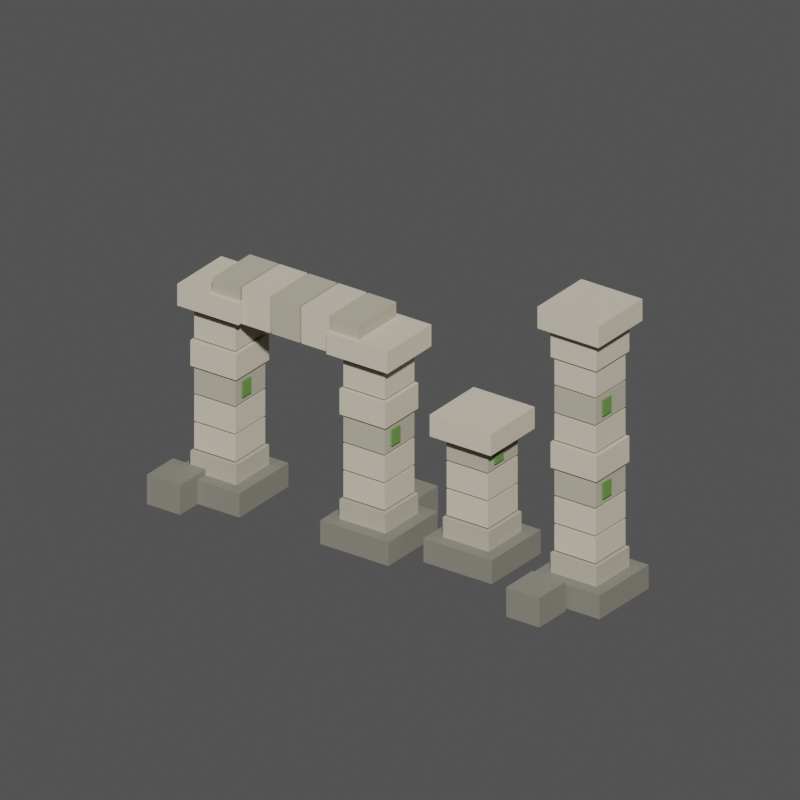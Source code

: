 # Source: underwater_ruins.blend  (saved by Blender 5.2.44; exported with 4.5.12 LTS)
import bpy
from mathutils import Matrix  # noqa: F401  (used for matrix-valued properties, if any)

bpy.ops.wm.read_factory_settings(use_empty=True)
scene = bpy.context.scene
scene.name = 'Main_09_underwater_ruins'

# ---- materials (node trees are filled in below, after node groups)
mat_main_stone_dark = bpy.data.materials.new('Main_stone_dark')
mat_main_stone_dark.diffuse_color = (0.1651, 0.159, 0.1301, 1.0)
mat_main_stone = bpy.data.materials.new('Main_stone')
mat_main_stone.diffuse_color = (0.3372, 0.3185, 0.2384, 1.0)
mat_main_leaf = bpy.data.materials.new('Main_leaf')
mat_main_leaf.diffuse_color = (0.1022, 0.2232, 0.05127, 1.0)
mat_main_stone2 = bpy.data.materials.new('Main_stone2')
mat_main_stone2.diffuse_color = (0.4793, 0.4342, 0.3231, 1.0)

# ---- material node trees
mat_main_stone_dark.use_nodes = True; mat_main_stone_dark.node_tree.nodes.clear()
_N = mat_main_stone_dark.node_tree.nodes; _L = mat_main_stone_dark.node_tree.links
n0 = _N.new('ShaderNodeBsdfPrincipled'); n0.name = '原理化 BSDF'; n0.location = (-200, 100)
n0.inputs[0].default_value = (0.1651, 0.159, 0.1301, 1.0)
n0.inputs[2].default_value = 0.73
n0.inputs[10].default_value = 0.005
n1 = _N.new('ShaderNodeOutputMaterial'); n1.name = '材质输出'; n1.location = (200, 100)
_L.new(n0.outputs[0], n1.inputs[0])
n1.is_active_output = True
mat_main_stone.use_nodes = True; mat_main_stone.node_tree.nodes.clear()
_N = mat_main_stone.node_tree.nodes; _L = mat_main_stone.node_tree.links
n0 = _N.new('ShaderNodeBsdfPrincipled'); n0.name = '原理化 BSDF'; n0.location = (-200, 100)
n0.inputs[0].default_value = (0.3372, 0.3185, 0.2384, 1.0)
n0.inputs[2].default_value = 0.73
n0.inputs[10].default_value = 0.005
n1 = _N.new('ShaderNodeOutputMaterial'); n1.name = '材质输出'; n1.location = (200, 100)
_L.new(n0.outputs[0], n1.inputs[0])
n1.is_active_output = True
mat_main_leaf.use_nodes = True; mat_main_leaf.node_tree.nodes.clear()
_N = mat_main_leaf.node_tree.nodes; _L = mat_main_leaf.node_tree.links
n0 = _N.new('ShaderNodeBsdfPrincipled'); n0.name = '原理化 BSDF'; n0.location = (-200, 100)
n0.inputs[0].default_value = (0.1022, 0.2232, 0.05127, 1.0)
n0.inputs[2].default_value = 0.73
n0.inputs[10].default_value = 0.005
n1 = _N.new('ShaderNodeOutputMaterial'); n1.name = '材质输出'; n1.location = (200, 100)
_L.new(n0.outputs[0], n1.inputs[0])
n1.is_active_output = True
mat_main_stone2.use_nodes = True; mat_main_stone2.node_tree.nodes.clear()
_N = mat_main_stone2.node_tree.nodes; _L = mat_main_stone2.node_tree.links
n0 = _N.new('ShaderNodeBsdfPrincipled'); n0.name = '原理化 BSDF'; n0.location = (-200, 100)
n0.inputs[0].default_value = (0.4793, 0.4342, 0.3231, 1.0)
n0.inputs[2].default_value = 0.73
n0.inputs[10].default_value = 0.005
n1 = _N.new('ShaderNodeOutputMaterial'); n1.name = '材质输出'; n1.location = (200, 100)
_L.new(n0.outputs[0], n1.inputs[0])
n1.is_active_output = True

# ---- world
world_underwater_ruins_world_001 = bpy.data.worlds.new('underwater_ruins_world.001'); scene.world = world_underwater_ruins_world_001
world_underwater_ruins_world_001.use_nodes = True; world_underwater_ruins_world_001.node_tree.nodes.clear()
_N = world_underwater_ruins_world_001.node_tree.nodes; _L = world_underwater_ruins_world_001.node_tree.links
n0 = _N.new('ShaderNodeBackground'); n0.name = '背景'; n0.location = (-200, 100)
n0.inputs[0].default_value = (0.05, 0.05, 0.05, 1.0)
n1 = _N.new('ShaderNodeOutputWorld'); n1.name = '世界输出'; n1.location = (200, 100)
_L.new(n0.outputs[0], n1.inputs[0])
n1.is_active_output = True
world_underwater_ruins_world_001.color = (0.19, 0.26, 0.31)

# ---- cameras
cam_underwater_ruins_camera_001 = bpy.data.cameras.new('underwater_ruins_camera.001')
cam_underwater_ruins_camera_001.type = 'ORTHO'
cam_underwater_ruins_camera_001.ortho_scale = 7.231

# ---- meshes
me_underwater_ruins_arch_stone_dark_001 = bpy.data.meshes.new('underwater_ruins_arch_stone_dark.001')
me_underwater_ruins_arch_stone_dark_001.from_pydata([(-1.21, -0.38, 0.0), (-0.45, -0.38, 0.0), (-0.45, 0.38, 0.0), (-1.21, 0.38, 0.0), (-1.21, -0.38, 0.24), (-0.45, -0.38, 0.24), (-0.45, 0.38, 0.24), (-1.21, 0.38, 0.24), (0.45, -0.38, 0.0), (1.21, -0.38, 0.0), (1.21, 0.38, 0.0), (0.45, 0.38, 0.0), (0.45, -0.38, 0.24), (1.21, -0.38, 0.24), (1.21, 0.38, 0.24), (0.45, 0.38, 0.24)], [], [(0, 3, 2, 1), (4, 5, 6, 7), (0, 1, 5, 4), (1, 2, 6, 5), (2, 3, 7, 6), (3, 0, 4, 7), (8, 11, 10, 9), (12, 13, 14, 15), (8, 9, 13, 12), (9, 10, 14, 13), (10, 11, 15, 14), (11, 8, 12, 15)])
me_underwater_ruins_arch_stone_dark_001.materials.append(mat_main_stone_dark)
me_underwater_ruins_arch_stone_dark_001.update()
me_underwater_ruins_arch_stone_001 = bpy.data.meshes.new('underwater_ruins_arch_stone.001')
me_underwater_ruins_arch_stone_001.from_pydata([(-1.085, -0.255, 0.18), (-0.575, -0.255, 0.18), (-0.575, 0.255, 0.18), (-1.085, 0.255, 0.18), (-1.085, -0.255, 0.44), (-0.575, -0.255, 0.44), (-0.575, 0.255, 0.44), (-1.085, 0.255, 0.44), (-1.06, -0.23, 1.02), (-0.6, -0.23, 1.02), (-0.6, 0.23, 1.02), (-1.06, 0.23, 1.02), (-1.06, -0.23, 1.28), (-0.6, -0.23, 1.28), (-0.6, 0.23, 1.28), (-1.06, 0.23, 1.28), (0.575, -0.255, 0.18), (1.085, -0.255, 0.18), (1.085, 0.255, 0.18), (0.575, 0.255, 0.18), (0.575, -0.255, 0.44), (1.085, -0.255, 0.44), (1.085, 0.255, 0.44), (0.575, 0.255, 0.44), (0.6, -0.23, 1.02), (1.06, -0.23, 1.02), (1.06, 0.23, 1.02), (0.6, 0.23, 1.02), (0.6, -0.23, 1.28), (1.06, -0.23, 1.28), (1.06, 0.23, 1.28), (0.6, 0.23, 1.28), (-0.815, -0.29, 1.915), (-0.505, -0.29, 1.915), (-0.505, 0.29, 1.915), (-0.815, 0.29, 1.915), (-0.815, -0.29, 2.285), (-0.505, -0.29, 2.285), (-0.505, 0.29, 2.285), (-0.815, 0.29, 2.285), (-0.155, -0.29, 1.915), (0.155, -0.29, 1.915), (0.155, 0.29, 1.915), (-0.155, 0.29, 1.915), (-0.155, -0.29, 2.285), (0.155, -0.29, 2.285), (0.155, 0.29, 2.285), (-0.155, 0.29, 2.285), (0.505, -0.29, 1.915), (0.815, -0.29, 1.915), (0.815, 0.29, 1.915), (0.505, 0.29, 1.915), (0.505, -0.29, 2.285), (0.815, -0.29, 2.285), (0.815, 0.29, 2.285), (0.505, 0.29, 2.285)], [], [(0, 3, 2, 1), (4, 5, 6, 7), (0, 1, 5, 4), (1, 2, 6, 5), (2, 3, 7, 6), (3, 0, 4, 7), (8, 11, 10, 9), (12, 13, 14, 15), (8, 9, 13, 12), (9, 10, 14, 13), (10, 11, 15, 14), (11, 8, 12, 15), (16, 19, 18, 17), (20, 21, 22, 23), (16, 17, 21, 20), (17, 18, 22, 21), (18, 19, 23, 22), (19, 16, 20, 23), (24, 27, 26, 25), (28, 29, 30, 31), (24, 25, 29, 28), (25, 26, 30, 29), (26, 27, 31, 30), (27, 24, 28, 31), (32, 35, 34, 33), (36, 37, 38, 39), (32, 33, 37, 36), (33, 34, 38, 37), (34, 35, 39, 38), (35, 32, 36, 39), (40, 43, 42, 41), (44, 45, 46, 47), (40, 41, 45, 44), (41, 42, 46, 45), (42, 43, 47, 46), (43, 40, 44, 47), (48, 51, 50, 49), (52, 53, 54, 55), (48, 49, 53, 52), (49, 50, 54, 53), (50, 51, 55, 54), (51, 48, 52, 55)])
me_underwater_ruins_arch_stone_001.materials.append(mat_main_stone)
me_underwater_ruins_arch_stone_001.update()
me_underwater_ruins_arch_leaf_001 = bpy.data.meshes.new('underwater_ruins_arch_leaf.001')
me_underwater_ruins_arch_leaf_001.from_pydata([(-0.6025, -0.145, 0.24), (-0.5775, -0.145, 0.24), (-0.5775, -0.015, 0.24), (-0.6025, -0.015, 0.24), (-0.6025, -0.145, 0.4), (-0.5775, -0.145, 0.4), (-0.5775, -0.015, 0.4), (-0.6025, -0.015, 0.4), (-0.6025, -0.145, 1.08), (-0.5775, -0.145, 1.08), (-0.5775, -0.015, 1.08), (-0.6025, -0.015, 1.08), (-0.6025, -0.145, 1.24), (-0.5775, -0.145, 1.24), (-0.5775, -0.015, 1.24), (-0.6025, -0.015, 1.24), (1.058, -0.145, 0.24), (1.083, -0.145, 0.24), (1.083, -0.015, 0.24), (1.058, -0.015, 0.24), (1.058, -0.145, 0.4), (1.083, -0.145, 0.4), (1.083, -0.015, 0.4), (1.058, -0.015, 0.4), (1.058, -0.145, 1.08), (1.083, -0.145, 1.08), (1.083, -0.015, 1.08), (1.058, -0.015, 1.08), (1.058, -0.145, 1.24), (1.083, -0.145, 1.24), (1.083, -0.015, 1.24), (1.058, -0.015, 1.24)], [], [(0, 3, 2, 1), (4, 5, 6, 7), (0, 1, 5, 4), (1, 2, 6, 5), (2, 3, 7, 6), (3, 0, 4, 7), (8, 11, 10, 9), (12, 13, 14, 15), (8, 9, 13, 12), (9, 10, 14, 13), (10, 11, 15, 14), (11, 8, 12, 15), (16, 19, 18, 17), (20, 21, 22, 23), (16, 17, 21, 20), (17, 18, 22, 21), (18, 19, 23, 22), (19, 16, 20, 23), (24, 27, 26, 25), (28, 29, 30, 31), (24, 25, 29, 28), (25, 26, 30, 29), (26, 27, 31, 30), (27, 24, 28, 31)])
me_underwater_ruins_arch_leaf_001.materials.append(mat_main_leaf)
me_underwater_ruins_arch_leaf_001.update()
me_underwater_ruins_arch_stone2_001 = bpy.data.meshes.new('underwater_ruins_arch_stone2.001')
me_underwater_ruins_arch_stone2_001.from_pydata([(-1.06, -0.23, 0.46), (-0.6, -0.23, 0.46), (-0.6, 0.23, 0.46), (-1.06, 0.23, 0.46), (-1.06, -0.23, 0.72), (-0.6, -0.23, 0.72), (-0.6, 0.23, 0.72), (-1.06, 0.23, 0.72), (-1.06, -0.23, 0.74), (-0.6, -0.23, 0.74), (-0.6, 0.23, 0.74), (-1.06, 0.23, 0.74), (-1.06, -0.23, 1.0), (-0.6, -0.23, 1.0), (-0.6, 0.23, 1.0), (-1.06, 0.23, 1.0), (-1.085, -0.255, 1.3), (-0.575, -0.255, 1.3), (-0.575, 0.255, 1.3), (-1.085, 0.255, 1.3), (-1.085, -0.255, 1.56), (-0.575, -0.255, 1.56), (-0.575, 0.255, 1.56), (-1.085, 0.255, 1.56), (-1.06, -0.23, 1.58), (-0.6, -0.23, 1.58), (-0.6, 0.23, 1.58), (-1.06, 0.23, 1.58), (-1.06, -0.23, 1.84), (-0.6, -0.23, 1.84), (-0.6, 0.23, 1.84), (-1.06, 0.23, 1.84), (-1.17, -0.34, 1.92), (-0.49, -0.34, 1.92), (-0.49, 0.34, 1.92), (-1.17, 0.34, 1.92), (-1.17, -0.34, 2.14), (-0.49, -0.34, 2.14), (-0.49, 0.34, 2.14), (-1.17, 0.34, 2.14), (0.6, -0.23, 0.46), (1.06, -0.23, 0.46), (1.06, 0.23, 0.46), (0.6, 0.23, 0.46), (0.6, -0.23, 0.72), (1.06, -0.23, 0.72), (1.06, 0.23, 0.72), (0.6, 0.23, 0.72), (0.6, -0.23, 0.74), (1.06, -0.23, 0.74), (1.06, 0.23, 0.74), (0.6, 0.23, 0.74), (0.6, -0.23, 1.0), (1.06, -0.23, 1.0), (1.06, 0.23, 1.0), (0.6, 0.23, 1.0), (0.575, -0.255, 1.3), (1.085, -0.255, 1.3), (1.085, 0.255, 1.3), (0.575, 0.255, 1.3), (0.575, -0.255, 1.56), (1.085, -0.255, 1.56), (1.085, 0.255, 1.56), (0.575, 0.255, 1.56), (0.6, -0.23, 1.58), (1.06, -0.23, 1.58), (1.06, 0.23, 1.58), (0.6, 0.23, 1.58), (0.6, -0.23, 1.84), (1.06, -0.23, 1.84), (1.06, 0.23, 1.84), (0.6, 0.23, 1.84), (0.49, -0.34, 1.92), (1.17, -0.34, 1.92), (1.17, 0.34, 1.92), (0.49, 0.34, 1.92), (0.49, -0.34, 2.14), (1.17, -0.34, 2.14), (1.17, 0.34, 2.14), (0.49, 0.34, 2.14), (-0.485, -0.29, 1.915), (-0.175, -0.29, 1.915), (-0.175, 0.29, 1.915), (-0.485, 0.29, 1.915), (-0.485, -0.29, 2.285), (-0.175, -0.29, 2.285), (-0.175, 0.29, 2.285), (-0.485, 0.29, 2.285), (0.175, -0.29, 1.915), (0.485, -0.29, 1.915), (0.485, 0.29, 1.915), (0.175, 0.29, 1.915), (0.175, -0.29, 2.285), (0.485, -0.29, 2.285), (0.485, 0.29, 2.285), (0.175, 0.29, 2.285)], [], [(0, 3, 2, 1), (4, 5, 6, 7), (0, 1, 5, 4), (1, 2, 6, 5), (2, 3, 7, 6), (3, 0, 4, 7), (8, 11, 10, 9), (12, 13, 14, 15), (8, 9, 13, 12), (9, 10, 14, 13), (10, 11, 15, 14), (11, 8, 12, 15), (16, 19, 18, 17), (20, 21, 22, 23), (16, 17, 21, 20), (17, 18, 22, 21), (18, 19, 23, 22), (19, 16, 20, 23), (24, 27, 26, 25), (28, 29, 30, 31), (24, 25, 29, 28), (25, 26, 30, 29), (26, 27, 31, 30), (27, 24, 28, 31), (32, 35, 34, 33), (36, 37, 38, 39), (32, 33, 37, 36), (33, 34, 38, 37), (34, 35, 39, 38), (35, 32, 36, 39), (40, 43, 42, 41), (44, 45, 46, 47), (40, 41, 45, 44), (41, 42, 46, 45), (42, 43, 47, 46), (43, 40, 44, 47), (48, 51, 50, 49), (52, 53, 54, 55), (48, 49, 53, 52), (49, 50, 54, 53), (50, 51, 55, 54), (51, 48, 52, 55), (56, 59, 58, 57), (60, 61, 62, 63), (56, 57, 61, 60), (57, 58, 62, 61), (58, 59, 63, 62), (59, 56, 60, 63), (64, 67, 66, 65), (68, 69, 70, 71), (64, 65, 69, 68), (65, 66, 70, 69), (66, 67, 71, 70), (67, 64, 68, 71), (72, 75, 74, 73), (76, 77, 78, 79), (72, 73, 77, 76), (73, 74, 78, 77), (74, 75, 79, 78), (75, 72, 76, 79), (80, 83, 82, 81), (84, 85, 86, 87), (80, 81, 85, 84), (81, 82, 86, 85), (82, 83, 87, 86), (83, 80, 84, 87), (88, 91, 90, 89), (92, 93, 94, 95), (88, 89, 93, 92), (89, 90, 94, 93), (90, 91, 95, 94), (91, 88, 92, 95)])
me_underwater_ruins_arch_stone2_001.materials.append(mat_main_stone2)
me_underwater_ruins_arch_stone2_001.update()
me_underwater_ruins_short_column_stone_dark_001 = bpy.data.meshes.new('underwater_ruins_short_column_stone_dark.001')
me_underwater_ruins_short_column_stone_dark_001.from_pydata([(-0.38, -0.38, 0.0), (0.38, -0.38, 0.0), (0.38, 0.38, 0.0), (-0.38, 0.38, 0.0), (-0.38, -0.38, 0.24), (0.38, -0.38, 0.24), (0.38, 0.38, 0.24), (-0.38, 0.38, 0.24)], [], [(0, 3, 2, 1), (4, 5, 6, 7), (0, 1, 5, 4), (1, 2, 6, 5), (2, 3, 7, 6), (3, 0, 4, 7)])
me_underwater_ruins_short_column_stone_dark_001.materials.append(mat_main_stone_dark)
me_underwater_ruins_short_column_stone_dark_001.update()
me_underwater_ruins_short_column_stone_001 = bpy.data.meshes.new('underwater_ruins_short_column_stone.001')
me_underwater_ruins_short_column_stone_001.from_pydata([(-0.255, -0.255, 0.18), (0.255, -0.255, 0.18), (0.255, 0.255, 0.18), (-0.255, 0.255, 0.18), (-0.255, -0.255, 0.44), (0.255, -0.255, 0.44), (0.255, 0.255, 0.44), (-0.255, 0.255, 0.44), (-0.23, -0.23, 1.02), (0.23, -0.23, 1.02), (0.23, 0.23, 1.02), (-0.23, 0.23, 1.02), (-0.23, -0.23, 1.28), (0.23, -0.23, 1.28), (0.23, 0.23, 1.28), (-0.23, 0.23, 1.28)], [], [(0, 3, 2, 1), (4, 5, 6, 7), (0, 1, 5, 4), (1, 2, 6, 5), (2, 3, 7, 6), (3, 0, 4, 7), (8, 11, 10, 9), (12, 13, 14, 15), (8, 9, 13, 12), (9, 10, 14, 13), (10, 11, 15, 14), (11, 8, 12, 15)])
me_underwater_ruins_short_column_stone_001.materials.append(mat_main_stone)
me_underwater_ruins_short_column_stone_001.update()
me_underwater_ruins_short_column_leaf_001 = bpy.data.meshes.new('underwater_ruins_short_column_leaf.001')
me_underwater_ruins_short_column_leaf_001.from_pydata([(0.2275, -0.145, 0.24), (0.2525, -0.145, 0.24), (0.2525, -0.015, 0.24), (0.2275, -0.015, 0.24), (0.2275, -0.145, 0.4), (0.2525, -0.145, 0.4), (0.2525, -0.015, 0.4), (0.2275, -0.015, 0.4), (0.2275, -0.145, 1.08), (0.2525, -0.145, 1.08), (0.2525, -0.015, 1.08), (0.2275, -0.015, 1.08), (0.2275, -0.145, 1.24), (0.2525, -0.145, 1.24), (0.2525, -0.015, 1.24), (0.2275, -0.015, 1.24)], [], [(0, 3, 2, 1), (4, 5, 6, 7), (0, 1, 5, 4), (1, 2, 6, 5), (2, 3, 7, 6), (3, 0, 4, 7), (8, 11, 10, 9), (12, 13, 14, 15), (8, 9, 13, 12), (9, 10, 14, 13), (10, 11, 15, 14), (11, 8, 12, 15)])
me_underwater_ruins_short_column_leaf_001.materials.append(mat_main_leaf)
me_underwater_ruins_short_column_leaf_001.update()
me_underwater_ruins_short_column_stone2_001 = bpy.data.meshes.new('underwater_ruins_short_column_stone2.001')
me_underwater_ruins_short_column_stone2_001.from_pydata([(-0.23, -0.23, 0.46), (0.23, -0.23, 0.46), (0.23, 0.23, 0.46), (-0.23, 0.23, 0.46), (-0.23, -0.23, 0.72), (0.23, -0.23, 0.72), (0.23, 0.23, 0.72), (-0.23, 0.23, 0.72), (-0.23, -0.23, 0.74), (0.23, -0.23, 0.74), (0.23, 0.23, 0.74), (-0.23, 0.23, 0.74), (-0.23, -0.23, 1.0), (0.23, -0.23, 1.0), (0.23, 0.23, 1.0), (-0.23, 0.23, 1.0), (-0.34, -0.34, 1.27), (0.34, -0.34, 1.27), (0.34, 0.34, 1.27), (-0.34, 0.34, 1.27), (-0.34, -0.34, 1.49), (0.34, -0.34, 1.49), (0.34, 0.34, 1.49), (-0.34, 0.34, 1.49)], [], [(0, 3, 2, 1), (4, 5, 6, 7), (0, 1, 5, 4), (1, 2, 6, 5), (2, 3, 7, 6), (3, 0, 4, 7), (8, 11, 10, 9), (12, 13, 14, 15), (8, 9, 13, 12), (9, 10, 14, 13), (10, 11, 15, 14), (11, 8, 12, 15), (16, 19, 18, 17), (20, 21, 22, 23), (16, 17, 21, 20), (17, 18, 22, 21), (18, 19, 23, 22), (19, 16, 20, 23)])
me_underwater_ruins_short_column_stone2_001.materials.append(mat_main_stone2)
me_underwater_ruins_short_column_stone2_001.update()
me_underwater_ruins_tall_column_stone_dark_001 = bpy.data.meshes.new('underwater_ruins_tall_column_stone_dark.001')
me_underwater_ruins_tall_column_stone_dark_001.from_pydata([(-0.38, -0.38, 0.0), (0.38, -0.38, 0.0), (0.38, 0.38, 0.0), (-0.38, 0.38, 0.0), (-0.38, -0.38, 0.24), (0.38, -0.38, 0.24), (0.38, 0.38, 0.24), (-0.38, 0.38, 0.24)], [], [(0, 3, 2, 1), (4, 5, 6, 7), (0, 1, 5, 4), (1, 2, 6, 5), (2, 3, 7, 6), (3, 0, 4, 7)])
me_underwater_ruins_tall_column_stone_dark_001.materials.append(mat_main_stone_dark)
me_underwater_ruins_tall_column_stone_dark_001.update()
me_underwater_ruins_tall_column_stone_001 = bpy.data.meshes.new('underwater_ruins_tall_column_stone.001')
me_underwater_ruins_tall_column_stone_001.from_pydata([(-0.255, -0.255, 0.18), (0.255, -0.255, 0.18), (0.255, 0.255, 0.18), (-0.255, 0.255, 0.18), (-0.255, -0.255, 0.44), (0.255, -0.255, 0.44), (0.255, 0.255, 0.44), (-0.255, 0.255, 0.44), (-0.23, -0.23, 1.02), (0.23, -0.23, 1.02), (0.23, 0.23, 1.02), (-0.23, 0.23, 1.02), (-0.23, -0.23, 1.28), (0.23, -0.23, 1.28), (0.23, 0.23, 1.28), (-0.23, 0.23, 1.28), (-0.23, -0.23, 1.86), (0.23, -0.23, 1.86), (0.23, 0.23, 1.86), (-0.23, 0.23, 1.86), (-0.23, -0.23, 2.12), (0.23, -0.23, 2.12), (0.23, 0.23, 2.12), (-0.23, 0.23, 2.12)], [], [(0, 3, 2, 1), (4, 5, 6, 7), (0, 1, 5, 4), (1, 2, 6, 5), (2, 3, 7, 6), (3, 0, 4, 7), (8, 11, 10, 9), (12, 13, 14, 15), (8, 9, 13, 12), (9, 10, 14, 13), (10, 11, 15, 14), (11, 8, 12, 15), (16, 19, 18, 17), (20, 21, 22, 23), (16, 17, 21, 20), (17, 18, 22, 21), (18, 19, 23, 22), (19, 16, 20, 23)])
me_underwater_ruins_tall_column_stone_001.materials.append(mat_main_stone)
me_underwater_ruins_tall_column_stone_001.update()
me_underwater_ruins_tall_column_leaf_001 = bpy.data.meshes.new('underwater_ruins_tall_column_leaf.001')
me_underwater_ruins_tall_column_leaf_001.from_pydata([(0.2275, -0.145, 0.24), (0.2525, -0.145, 0.24), (0.2525, -0.015, 0.24), (0.2275, -0.015, 0.24), (0.2275, -0.145, 0.4), (0.2525, -0.145, 0.4), (0.2525, -0.015, 0.4), (0.2275, -0.015, 0.4), (0.2275, -0.145, 1.08), (0.2525, -0.145, 1.08), (0.2525, -0.015, 1.08), (0.2275, -0.015, 1.08), (0.2275, -0.145, 1.24), (0.2525, -0.145, 1.24), (0.2525, -0.015, 1.24), (0.2275, -0.015, 1.24), (0.2275, -0.145, 1.92), (0.2525, -0.145, 1.92), (0.2525, -0.015, 1.92), (0.2275, -0.015, 1.92), (0.2275, -0.145, 2.08), (0.2525, -0.145, 2.08), (0.2525, -0.015, 2.08), (0.2275, -0.015, 2.08)], [], [(0, 3, 2, 1), (4, 5, 6, 7), (0, 1, 5, 4), (1, 2, 6, 5), (2, 3, 7, 6), (3, 0, 4, 7), (8, 11, 10, 9), (12, 13, 14, 15), (8, 9, 13, 12), (9, 10, 14, 13), (10, 11, 15, 14), (11, 8, 12, 15), (16, 19, 18, 17), (20, 21, 22, 23), (16, 17, 21, 20), (17, 18, 22, 21), (18, 19, 23, 22), (19, 16, 20, 23)])
me_underwater_ruins_tall_column_leaf_001.materials.append(mat_main_leaf)
me_underwater_ruins_tall_column_leaf_001.update()
me_underwater_ruins_tall_column_stone2_001 = bpy.data.meshes.new('underwater_ruins_tall_column_stone2.001')
me_underwater_ruins_tall_column_stone2_001.from_pydata([(-0.23, -0.23, 0.46), (0.23, -0.23, 0.46), (0.23, 0.23, 0.46), (-0.23, 0.23, 0.46), (-0.23, -0.23, 0.72), (0.23, -0.23, 0.72), (0.23, 0.23, 0.72), (-0.23, 0.23, 0.72), (-0.23, -0.23, 0.74), (0.23, -0.23, 0.74), (0.23, 0.23, 0.74), (-0.23, 0.23, 0.74), (-0.23, -0.23, 1.0), (0.23, -0.23, 1.0), (0.23, 0.23, 1.0), (-0.23, 0.23, 1.0), (-0.255, -0.255, 1.3), (0.255, -0.255, 1.3), (0.255, 0.255, 1.3), (-0.255, 0.255, 1.3), (-0.255, -0.255, 1.56), (0.255, -0.255, 1.56), (0.255, 0.255, 1.56), (-0.255, 0.255, 1.56), (-0.23, -0.23, 1.58), (0.23, -0.23, 1.58), (0.23, 0.23, 1.58), (-0.23, 0.23, 1.58), (-0.23, -0.23, 1.84), (0.23, -0.23, 1.84), (0.23, 0.23, 1.84), (-0.23, 0.23, 1.84), (-0.23, -0.23, 2.14), (0.23, -0.23, 2.14), (0.23, 0.23, 2.14), (-0.23, 0.23, 2.14), (-0.23, -0.23, 2.4), (0.23, -0.23, 2.4), (0.23, 0.23, 2.4), (-0.23, 0.23, 2.4), (-0.255, -0.255, 2.42), (0.255, -0.255, 2.42), (0.255, 0.255, 2.42), (-0.255, 0.255, 2.42), (-0.255, -0.255, 2.68), (0.255, -0.255, 2.68), (0.255, 0.255, 2.68), (-0.255, 0.255, 2.68), (-0.34, -0.34, 2.72), (0.34, -0.34, 2.72), (0.34, 0.34, 2.72), (-0.34, 0.34, 2.72), (-0.34, -0.34, 2.94), (0.34, -0.34, 2.94), (0.34, 0.34, 2.94), (-0.34, 0.34, 2.94)], [], [(0, 3, 2, 1), (4, 5, 6, 7), (0, 1, 5, 4), (1, 2, 6, 5), (2, 3, 7, 6), (3, 0, 4, 7), (8, 11, 10, 9), (12, 13, 14, 15), (8, 9, 13, 12), (9, 10, 14, 13), (10, 11, 15, 14), (11, 8, 12, 15), (16, 19, 18, 17), (20, 21, 22, 23), (16, 17, 21, 20), (17, 18, 22, 21), (18, 19, 23, 22), (19, 16, 20, 23), (24, 27, 26, 25), (28, 29, 30, 31), (24, 25, 29, 28), (25, 26, 30, 29), (26, 27, 31, 30), (27, 24, 28, 31), (32, 35, 34, 33), (36, 37, 38, 39), (32, 33, 37, 36), (33, 34, 38, 37), (34, 35, 39, 38), (35, 32, 36, 39), (40, 43, 42, 41), (44, 45, 46, 47), (40, 41, 45, 44), (41, 42, 46, 45), (42, 43, 47, 46), (43, 40, 44, 47), (48, 51, 50, 49), (52, 53, 54, 55), (48, 49, 53, 52), (49, 50, 54, 53), (50, 51, 55, 54), (51, 48, 52, 55)])
me_underwater_ruins_tall_column_stone2_001.materials.append(mat_main_stone2)
me_underwater_ruins_tall_column_stone2_001.update()
me_underwater_ruins_body_stone_dark_001 = bpy.data.meshes.new('underwater_ruins_body_stone_dark.001')
me_underwater_ruins_body_stone_dark_001.from_pydata([(-1.285, -0.65, 0.0), (-0.915, -0.65, 0.0), (-0.915, -0.25, 0.0), (-1.285, -0.25, 0.0), (-1.285, -0.65, 0.3), (-0.915, -0.65, 0.3), (-0.915, -0.25, 0.3), (-1.285, -0.25, 0.3), (0.615, 0.3, 0.0), (0.985, 0.3, 0.0), (0.985, 0.7, 0.0), (0.615, 0.7, 0.0), (0.615, 0.3, 0.3), (0.985, 0.3, 0.3), (0.985, 0.7, 0.3), (0.615, 0.7, 0.3), (2.665, -0.58, 0.0), (3.035, -0.58, 0.0), (3.035, -0.18, 0.0), (2.665, -0.18, 0.0), (2.665, -0.58, 0.3), (3.035, -0.58, 0.3), (3.035, -0.18, 0.3), (2.665, -0.18, 0.3)], [], [(0, 3, 2, 1), (4, 5, 6, 7), (0, 1, 5, 4), (1, 2, 6, 5), (2, 3, 7, 6), (3, 0, 4, 7), (8, 11, 10, 9), (12, 13, 14, 15), (8, 9, 13, 12), (9, 10, 14, 13), (10, 11, 15, 14), (11, 8, 12, 15), (16, 19, 18, 17), (20, 21, 22, 23), (16, 17, 21, 20), (17, 18, 22, 21), (18, 19, 23, 22), (19, 16, 20, 23)])
me_underwater_ruins_body_stone_dark_001.materials.append(mat_main_stone_dark)
me_underwater_ruins_body_stone_dark_001.update()

# ---- objects
ob_underwater_ruins_001 = bpy.data.objects.new('underwater_ruins.001', None)
ob_underwater_ruins__arch_001 = bpy.data.objects.new('underwater_ruins__arch.001', None)
ob_underwater_ruins__short_column_001 = bpy.data.objects.new('underwater_ruins__short_column.001', None)
ob_underwater_ruins__tall_column_001 = bpy.data.objects.new('underwater_ruins__tall_column.001', None)
ob_arch__stone_dark_001 = bpy.data.objects.new('arch__stone_dark.001', me_underwater_ruins_arch_stone_dark_001)
ob_arch__stone_001 = bpy.data.objects.new('arch__stone.001', me_underwater_ruins_arch_stone_001)
ob_arch__leaf_001 = bpy.data.objects.new('arch__leaf.001', me_underwater_ruins_arch_leaf_001)
ob_arch__stone2_001 = bpy.data.objects.new('arch__stone2.001', me_underwater_ruins_arch_stone2_001)
ob_short_column__stone_dark_001 = bpy.data.objects.new('short_column__stone_dark.001', me_underwater_ruins_short_column_stone_dark_001)
ob_short_column__stone_001 = bpy.data.objects.new('short_column__stone.001', me_underwater_ruins_short_column_stone_001)
ob_short_column__leaf_001 = bpy.data.objects.new('short_column__leaf.001', me_underwater_ruins_short_column_leaf_001)
ob_short_column__stone2_001 = bpy.data.objects.new('short_column__stone2.001', me_underwater_ruins_short_column_stone2_001)
ob_tall_column__stone_dark_001 = bpy.data.objects.new('tall_column__stone_dark.001', me_underwater_ruins_tall_column_stone_dark_001)
ob_tall_column__stone_001 = bpy.data.objects.new('tall_column__stone.001', me_underwater_ruins_tall_column_stone_001)
ob_tall_column__leaf_001 = bpy.data.objects.new('tall_column__leaf.001', me_underwater_ruins_tall_column_leaf_001)
ob_tall_column__stone2_001 = bpy.data.objects.new('tall_column__stone2.001', me_underwater_ruins_tall_column_stone2_001)
ob_body__stone_dark_003 = bpy.data.objects.new('body__stone_dark.003', me_underwater_ruins_body_stone_dark_001)
ob_reviewcamera_019 = bpy.data.objects.new('ReviewCamera.019', cam_underwater_ruins_camera_001)

# ---- transforms, parenting, visibility, modifiers, constraints
ob_underwater_ruins_001.location = (0.0, 0.0, 0.0)
ob_underwater_ruins__arch_001.parent = ob_underwater_ruins_001
ob_underwater_ruins__arch_001.location = (0.0, 0.0, 0.0)
ob_underwater_ruins__short_column_001.parent = ob_underwater_ruins_001
ob_underwater_ruins__short_column_001.location = (1.8, 0.25, 0.0)
ob_underwater_ruins__tall_column_001.parent = ob_underwater_ruins_001
ob_underwater_ruins__tall_column_001.location = (3.0, 0.25, 0.0)
ob_arch__stone_dark_001.parent = ob_underwater_ruins__arch_001
ob_arch__stone_dark_001.location = (0.0, 0.0, 0.0)
ob_arch__stone_001.parent = ob_underwater_ruins__arch_001
ob_arch__stone_001.location = (0.0, 0.0, 0.0)
ob_arch__leaf_001.parent = ob_underwater_ruins__arch_001
ob_arch__leaf_001.location = (0.0, 0.0, 0.0)
ob_arch__stone2_001.parent = ob_underwater_ruins__arch_001
ob_arch__stone2_001.location = (0.0, 0.0, 0.0)
ob_short_column__stone_dark_001.parent = ob_underwater_ruins__short_column_001
ob_short_column__stone_dark_001.location = (0.0, 0.0, 0.0)
ob_short_column__stone_001.parent = ob_underwater_ruins__short_column_001
ob_short_column__stone_001.location = (0.0, 0.0, 0.0)
ob_short_column__leaf_001.parent = ob_underwater_ruins__short_column_001
ob_short_column__leaf_001.location = (0.0, 0.0, 0.0)
ob_short_column__stone2_001.parent = ob_underwater_ruins__short_column_001
ob_short_column__stone2_001.location = (0.0, 0.0, 0.0)
ob_tall_column__stone_dark_001.parent = ob_underwater_ruins__tall_column_001
ob_tall_column__stone_dark_001.location = (0.0, 0.0, 0.0)
ob_tall_column__stone_001.parent = ob_underwater_ruins__tall_column_001
ob_tall_column__stone_001.location = (0.0, 0.0, 0.0)
ob_tall_column__leaf_001.parent = ob_underwater_ruins__tall_column_001
ob_tall_column__leaf_001.location = (0.0, 0.0, 0.0)
ob_tall_column__stone2_001.parent = ob_underwater_ruins__tall_column_001
ob_tall_column__stone2_001.location = (0.0, 0.0, 0.0)
ob_body__stone_dark_003.parent = ob_underwater_ruins_001
ob_body__stone_dark_003.location = (0.0, 0.0, 0.0)
ob_reviewcamera_019.location = (6.412, -7.439, 6.135)
ob_reviewcamera_019.rotation_euler = (1.101, 2.003e-08, 0.6232)

# ---- collection membership
scene.collection.objects.link(ob_underwater_ruins_001)
scene.collection.objects.link(ob_underwater_ruins__arch_001)
scene.collection.objects.link(ob_underwater_ruins__short_column_001)
scene.collection.objects.link(ob_underwater_ruins__tall_column_001)
scene.collection.objects.link(ob_arch__stone_dark_001)
scene.collection.objects.link(ob_arch__stone_001)
scene.collection.objects.link(ob_arch__leaf_001)
scene.collection.objects.link(ob_arch__stone2_001)
scene.collection.objects.link(ob_short_column__stone_dark_001)
scene.collection.objects.link(ob_short_column__stone_001)
scene.collection.objects.link(ob_short_column__leaf_001)
scene.collection.objects.link(ob_short_column__stone2_001)
scene.collection.objects.link(ob_tall_column__stone_dark_001)
scene.collection.objects.link(ob_tall_column__stone_001)
scene.collection.objects.link(ob_tall_column__leaf_001)
scene.collection.objects.link(ob_tall_column__stone2_001)
scene.collection.objects.link(ob_body__stone_dark_003)
scene.collection.objects.link(ob_reviewcamera_019)

# ---- scene / render settings (as saved in the file)
scene.camera = ob_reviewcamera_019
scene.frame_start = 1; scene.frame_end = 250; scene.frame_set(1)
scene.render.engine = 'BLENDER_WORKBENCH'
scene.render.image_settings.exr_codec = 'NONE'
scene.render.resolution_x = 640
scene.render.resolution_y = 640
scene.render.use_bake_clear = False
scene.render.bake_margin = 0
scene.render.bake_bias = 0.0
scene.render.bake_samples = 0
scene.render.simplify_subdivision_render = 0
scene.render.simplify_child_particles_render = 0.0
scene.render.compositor_device = 'GPU'
scene.eevee.use_volume_custom_range = False
scene.eevee.gtao_distance = 0.0
scene.eevee.use_fast_gi = False
scene.eevee.fast_gi_thickness_near = 0.1
scene.eevee.fast_gi_thickness_far = 0.0
scene.eevee.ray_tracing_options.screen_trace_thickness = 0.1
scene.view_settings.exposure = 0.9
bpy.context.view_layer.update()

# ---- added for rendering (the .blend has no usable light): sun
light_auto_sun = bpy.data.lights.new('AutoSun', 'SUN')
light_auto_sun.energy = 3.0
light_auto_sun.angle = 0.0523599
ob_auto_sun = bpy.data.objects.new('AutoSun', light_auto_sun)
scene.collection.objects.link(ob_auto_sun)
ob_auto_sun.rotation_euler = (0.872665, 0.174533, 0.523599)
bpy.context.view_layer.update()
